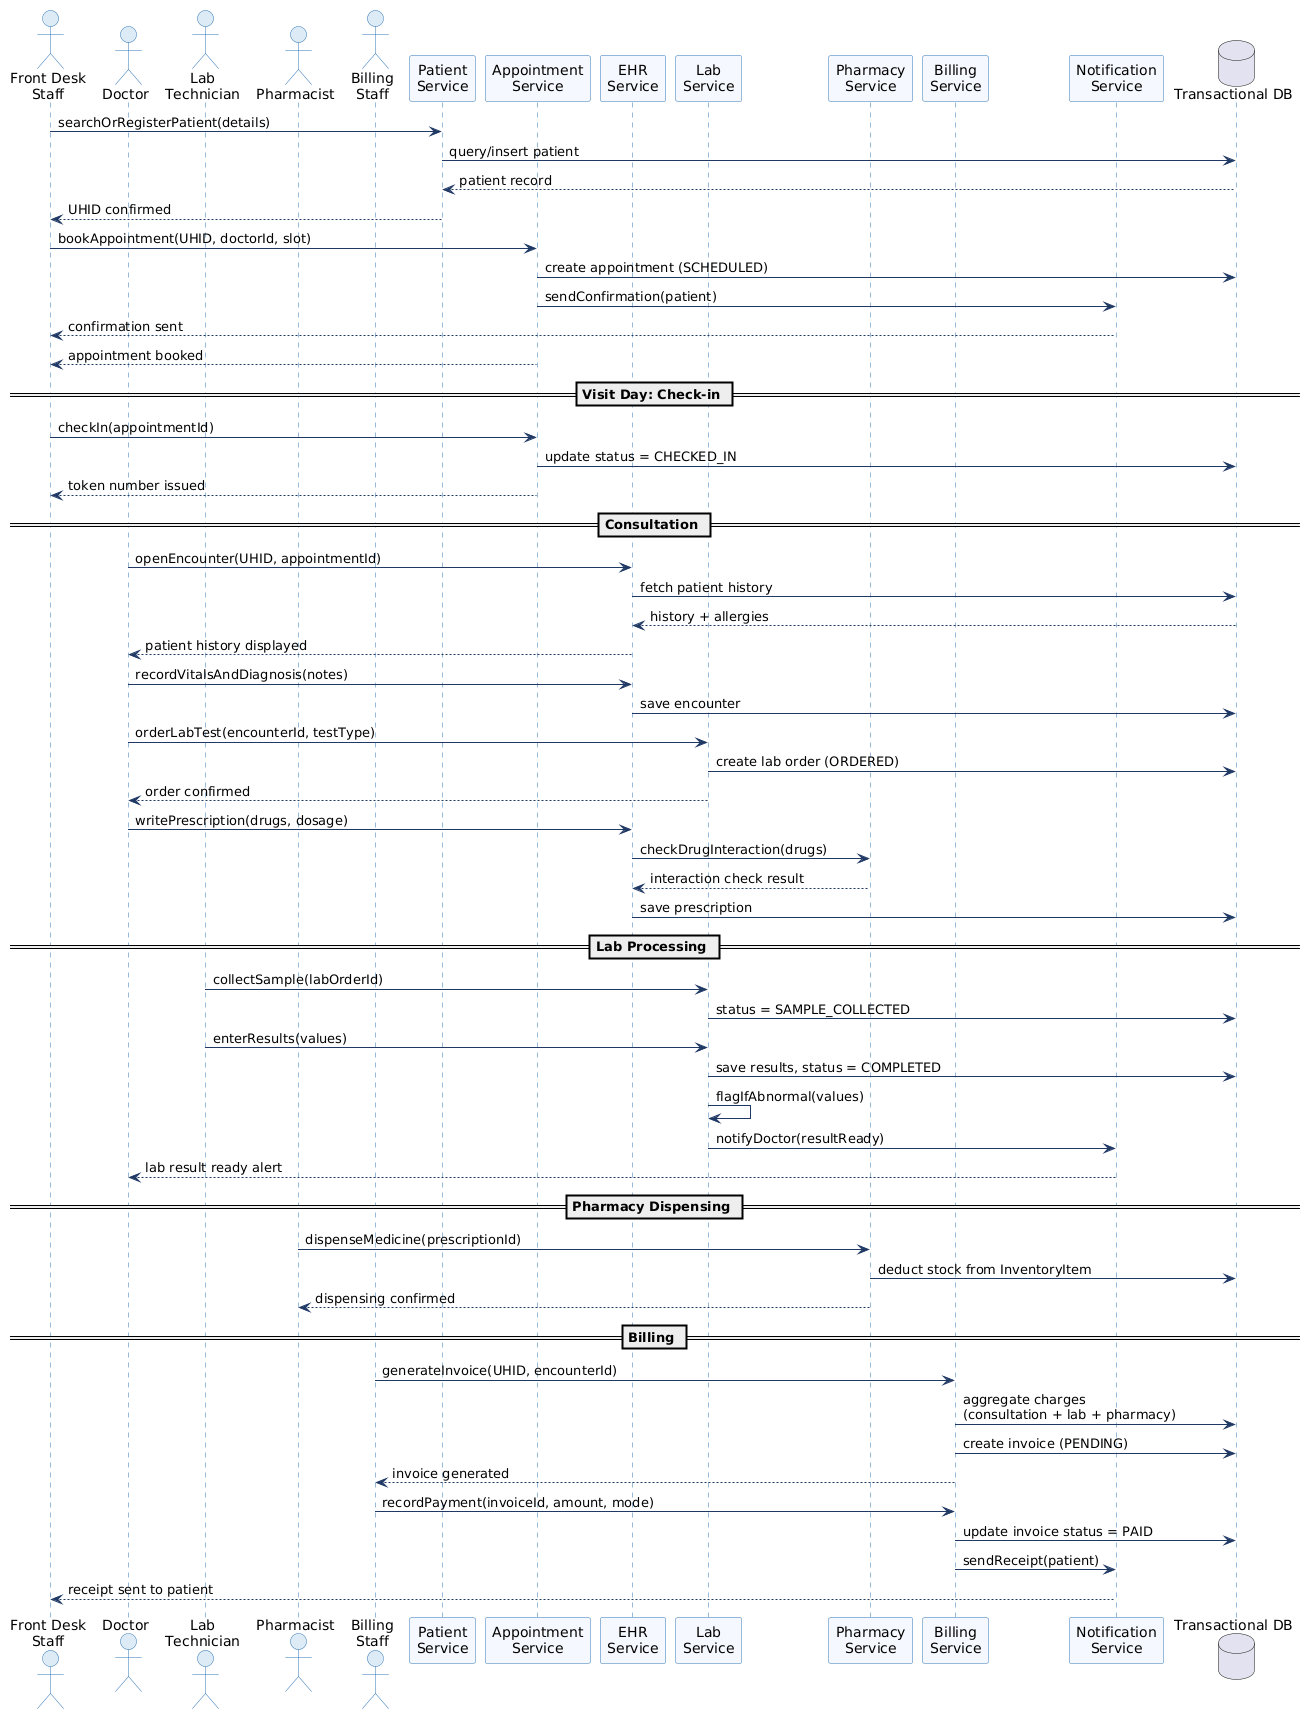

The diagram above was rendered by PlantUML. Its source (embedded in the PNG):
@startuml
skinparam sequence {
  ActorBackgroundColor #DDEBF7
  ActorBorderColor #2E74B5
  ParticipantBackgroundColor #F5F9FF
  ParticipantBorderColor #2E74B5
  LifeLineBorderColor #2E74B5
  ArrowColor #1F3864
}

actor "Front Desk\nStaff" as FD
actor "Doctor" as Doc
actor "Lab\nTechnician" as Lab
actor "Pharmacist" as Pharm
actor "Billing\nStaff" as Bill

participant "Patient\nService" as PatSvc
participant "Appointment\nService" as ApptSvc
participant "EHR\nService" as EHRSvc
participant "Lab\nService" as LabSvc
participant "Pharmacy\nService" as PharmSvc
participant "Billing\nService" as BillSvc
participant "Notification\nService" as NotifySvc
database "Transactional DB" as DB

FD -> PatSvc: searchOrRegisterPatient(details)
PatSvc -> DB: query/insert patient
DB --> PatSvc: patient record
PatSvc --> FD: UHID confirmed

FD -> ApptSvc: bookAppointment(UHID, doctorId, slot)
ApptSvc -> DB: create appointment (SCHEDULED)
ApptSvc -> NotifySvc: sendConfirmation(patient)
NotifySvc --> FD: confirmation sent
ApptSvc --> FD: appointment booked

== Visit Day: Check-in ==
FD -> ApptSvc: checkIn(appointmentId)
ApptSvc -> DB: update status = CHECKED_IN
ApptSvc --> FD: token number issued

== Consultation ==
Doc -> EHRSvc: openEncounter(UHID, appointmentId)
EHRSvc -> DB: fetch patient history
DB --> EHRSvc: history + allergies
EHRSvc --> Doc: patient history displayed

Doc -> EHRSvc: recordVitalsAndDiagnosis(notes)
EHRSvc -> DB: save encounter

Doc -> LabSvc: orderLabTest(encounterId, testType)
LabSvc -> DB: create lab order (ORDERED)
LabSvc --> Doc: order confirmed

Doc -> EHRSvc: writePrescription(drugs, dosage)
EHRSvc -> PharmSvc: checkDrugInteraction(drugs)
PharmSvc --> EHRSvc: interaction check result
EHRSvc -> DB: save prescription

== Lab Processing ==
Lab -> LabSvc: collectSample(labOrderId)
LabSvc -> DB: status = SAMPLE_COLLECTED
Lab -> LabSvc: enterResults(values)
LabSvc -> DB: save results, status = COMPLETED
LabSvc -> LabSvc: flagIfAbnormal(values)
LabSvc -> NotifySvc: notifyDoctor(resultReady)
NotifySvc --> Doc: lab result ready alert

== Pharmacy Dispensing ==
Pharm -> PharmSvc: dispenseMedicine(prescriptionId)
PharmSvc -> DB: deduct stock from InventoryItem
PharmSvc --> Pharm: dispensing confirmed

== Billing ==
Bill -> BillSvc: generateInvoice(UHID, encounterId)
BillSvc -> DB: aggregate charges\n(consultation + lab + pharmacy)
BillSvc -> DB: create invoice (PENDING)
BillSvc --> Bill: invoice generated

Bill -> BillSvc: recordPayment(invoiceId, amount, mode)
BillSvc -> DB: update invoice status = PAID
BillSvc -> NotifySvc: sendReceipt(patient)
NotifySvc --> FD: receipt sent to patient
@enduml